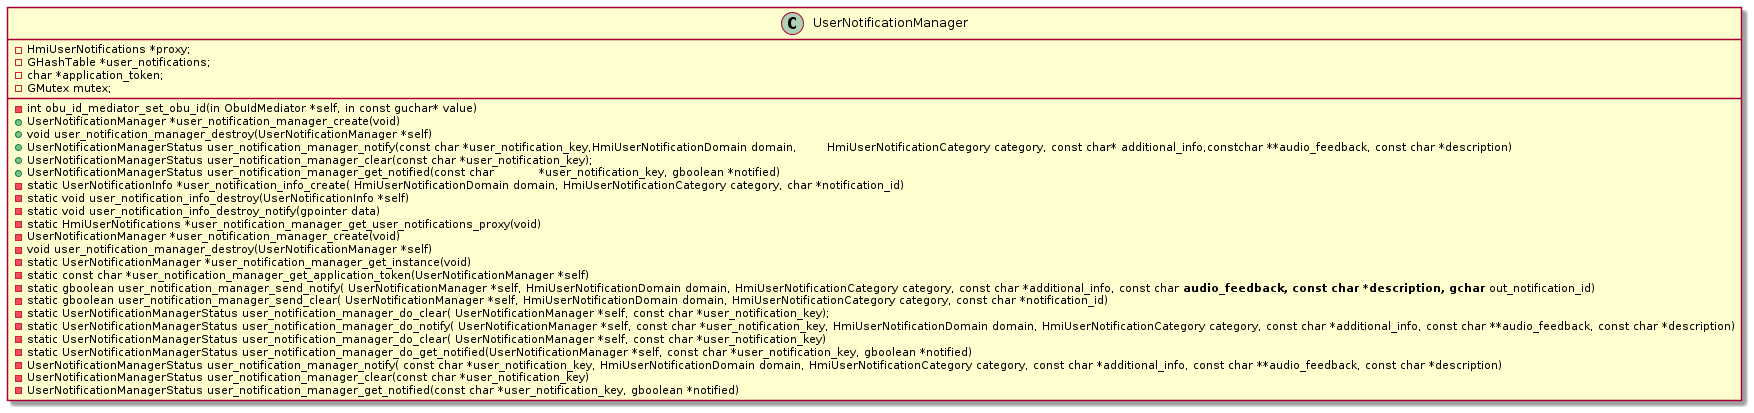

The diagram above was rendered by PlantUML. Its source (embedded in the PNG):
@startuml


'UserNotificationManager
class UserNotificationManager{

	-HmiUserNotifications *proxy;
	-GHashTable *user_notifications;
	-char *application_token;
	-GMutex mutex;
	
	'Methods 
	-int obu_id_mediator_set_obu_id(in ObuIdMediator *self, in const guchar* value)
	+UserNotificationManager *user_notification_manager_create(void)
	+void user_notification_manager_destroy(UserNotificationManager *self)
	+UserNotificationManagerStatus user_notification_manager_notify(const char *user_notification_key,HmiUserNotificationDomain domain,	HmiUserNotificationCategory category, const char* additional_info,constchar **audio_feedback, const char *description)
	+UserNotificationManagerStatus user_notification_manager_clear(const char *user_notification_key);
	+UserNotificationManagerStatus user_notification_manager_get_notified(const char 		*user_notification_key, gboolean *notified)
	-static UserNotificationInfo *user_notification_info_create( HmiUserNotificationDomain domain, HmiUserNotificationCategory category, char *notification_id)
	-static void user_notification_info_destroy(UserNotificationInfo *self)
	-static void user_notification_info_destroy_notify(gpointer data)
	-static HmiUserNotifications *user_notification_manager_get_user_notifications_proxy(void)
	-UserNotificationManager *user_notification_manager_create(void)
	-void user_notification_manager_destroy(UserNotificationManager *self)
	-static UserNotificationManager *user_notification_manager_get_instance(void)
	-static const char *user_notification_manager_get_application_token(UserNotificationManager *self)
	-static gboolean user_notification_manager_send_notify( UserNotificationManager *self, HmiUserNotificationDomain domain, HmiUserNotificationCategory category, const char *additional_info, const char **audio_feedback, const char *description, gchar **out_notification_id)
	-static gboolean user_notification_manager_send_clear( UserNotificationManager *self, HmiUserNotificationDomain domain, HmiUserNotificationCategory category, const char *notification_id)
	-static UserNotificationManagerStatus user_notification_manager_do_clear( UserNotificationManager *self, const char *user_notification_key);
	-static UserNotificationManagerStatus user_notification_manager_do_notify( UserNotificationManager *self, const char *user_notification_key, HmiUserNotificationDomain domain, HmiUserNotificationCategory category, const char *additional_info, const char **audio_feedback, const char *description)
	-static UserNotificationManagerStatus user_notification_manager_do_clear( UserNotificationManager *self, const char *user_notification_key)
	-static UserNotificationManagerStatus user_notification_manager_do_get_notified(UserNotificationManager *self, const char *user_notification_key, gboolean *notified)
	-UserNotificationManagerStatus user_notification_manager_notify( const char *user_notification_key, HmiUserNotificationDomain domain, HmiUserNotificationCategory category, const char *additional_info, const char **audio_feedback, const char *description)
	-UserNotificationManagerStatus user_notification_manager_clear(const char *user_notification_key)
	-UserNotificationManagerStatus user_notification_manager_get_notified(const char *user_notification_key, gboolean *notified)
}

'Relationships
'Service_IFace <|-- Service
'Application *-- "0..1" Service_IFace: service
'Application *-- "0..1" LifeCycleManager: lfc_manager 
'Application *-- "0..1" ServiceSmData: service_sm_data 
'Application *-- "1..n" State: service_sm_states 
'Application *-- "0..1" ObuIdMediator: app_obu_id_mediator
'Application *-- "0..1" UserNotificationManager: user_notification_manager

@enduml